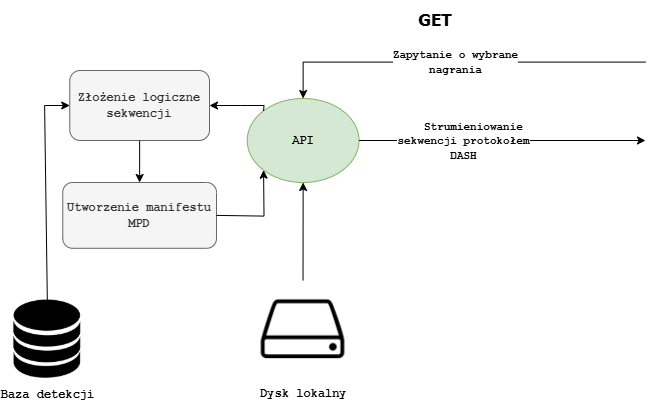

The diagram above was exported from draw.io. Its source (the exported page's mxGraphModel, read from the mxfile embedded in the PNG):
<mxGraphModel dx="1286" dy="886" grid="1" gridSize="10" guides="1" tooltips="1" connect="1" arrows="1" fold="1" page="1" pageScale="1" pageWidth="827" pageHeight="1169" math="0" shadow="0">
  <root>
    <mxCell id="0" />
    <mxCell id="1" parent="0" />
    <mxCell id="7269gK4JVVEv0Hjo_xtM-27" value="&lt;font style=&quot;font-size: 17px;&quot; face=&quot;Tahoma&quot;&gt;&lt;b style=&quot;&quot;&gt;GET&lt;/b&gt;&lt;/font&gt;" style="text;html=1;align=center;verticalAlign=middle;whiteSpace=wrap;rounded=0;" vertex="1" parent="1">
      <mxGeometry x="858.4615384615385" y="401.30000000000007" width="83.84615384615384" height="42.00000000000001" as="geometry" />
    </mxCell>
    <mxCell id="7269gK4JVVEv0Hjo_xtM-28" value="&lt;font face=&quot;Courier New&quot;&gt;&lt;b&gt;API&lt;/b&gt;&lt;/font&gt;" style="ellipse;whiteSpace=wrap;html=1;fillColor=#d5e8d4;strokeColor=#82b366;" vertex="1" parent="1">
      <mxGeometry x="711.7307692307693" y="500.00000000000006" width="111.7948717948718" height="84.00000000000001" as="geometry" />
    </mxCell>
    <mxCell id="7269gK4JVVEv0Hjo_xtM-29" value="&lt;font face=&quot;Courier New&quot;&gt;&lt;b&gt;Zapytanie o wybrane&lt;/b&gt;&lt;/font&gt;&lt;div&gt;&lt;font face=&quot;Courier New&quot;&gt;&lt;b&gt;nagrania&lt;/b&gt;&lt;/font&gt;&lt;/div&gt;" style="endArrow=classic;html=1;rounded=0;entryX=0.5;entryY=0;entryDx=0;entryDy=0;" edge="1" parent="1" target="7269gK4JVVEv0Hjo_xtM-28">
      <mxGeometry width="50" height="50" relative="1" as="geometry">
        <mxPoint x="1110" y="463.6" as="sourcePoint" />
        <mxPoint x="767.6282051282051" y="476.90000000000003" as="targetPoint" />
        <Array as="points">
          <mxPoint x="767.6282051282051" y="463.6" />
        </Array>
        <mxPoint as="offset" />
      </mxGeometry>
    </mxCell>
    <mxCell id="7269gK4JVVEv0Hjo_xtM-30" value="&lt;span style=&quot;background-color: rgb(255, 255, 255);&quot;&gt;&lt;b&gt;Baza detekcji&lt;/b&gt;&lt;/span&gt;" style="shape=image;verticalLabelPosition=bottom;labelBackgroundColor=default;verticalAlign=top;aspect=fixed;imageAspect=0;image=https://uxwing.com/wp-content/themes/uxwing/download/web-app-development/database-icon.png;fontFamily=Courier New;html=1;spacingTop=3;" vertex="1" parent="1">
      <mxGeometry x="472.7692307692308" y="701.6" width="78.09686609686611" height="78.09686609686611" as="geometry" />
    </mxCell>
    <mxCell id="7269gK4JVVEv0Hjo_xtM-31" value="&lt;div style=&quot;line-height: 160%;&quot;&gt;&lt;span style=&quot;background-color: rgb(255, 255, 255);&quot;&gt;&lt;b&gt;Dysk lokalny&lt;/b&gt;&lt;/span&gt;&lt;/div&gt;" style="shape=image;verticalLabelPosition=bottom;labelBackgroundColor=default;verticalAlign=top;aspect=fixed;imageAspect=0;image=https://static.thenounproject.com/png/644557-200.png;fontFamily=Courier New;html=1;labelBorderColor=none;" vertex="1" parent="1">
      <mxGeometry x="718.7179487179487" y="682.0000000000001" width="97.62108262108262" height="97.62108262108262" as="geometry" />
    </mxCell>
    <mxCell id="7269gK4JVVEv0Hjo_xtM-32" value="&lt;font face=&quot;Courier New&quot;&gt;&lt;b&gt;Złożenie logiczne sekwencji&lt;/b&gt;&lt;/font&gt;" style="rounded=1;whiteSpace=wrap;html=1;fillColor=#f5f5f5;fontColor=#333333;strokeColor=#666666;" vertex="1" parent="1">
      <mxGeometry x="534.2564102564103" y="472.00000000000006" width="139.74358974358975" height="70" as="geometry" />
    </mxCell>
    <mxCell id="7269gK4JVVEv0Hjo_xtM-33" value="&lt;font face=&quot;Courier New&quot;&gt;&lt;b&gt;Utworzenie manifestu MPD&lt;/b&gt;&lt;/font&gt;" style="rounded=1;whiteSpace=wrap;html=1;fillColor=#f5f5f5;fontColor=#333333;strokeColor=#666666;" vertex="1" parent="1">
      <mxGeometry x="527.2692307692307" y="584.0000000000001" width="153.71794871794873" height="65.80000000000001" as="geometry" />
    </mxCell>
    <mxCell id="7269gK4JVVEv0Hjo_xtM-34" value="" style="endArrow=classic;html=1;rounded=0;exitX=0;exitY=0;exitDx=0;exitDy=0;entryX=1;entryY=0.5;entryDx=0;entryDy=0;" edge="1" parent="1" source="7269gK4JVVEv0Hjo_xtM-28" target="7269gK4JVVEv0Hjo_xtM-32">
      <mxGeometry width="50" height="50" relative="1" as="geometry">
        <mxPoint x="690.7692307692307" y="556.0000000000001" as="sourcePoint" />
        <mxPoint x="760.6410256410256" y="486.0000000000001" as="targetPoint" />
        <Array as="points">
          <mxPoint x="728.5000000000001" y="507" />
          <mxPoint x="704.7435897435898" y="507" />
        </Array>
      </mxGeometry>
    </mxCell>
    <mxCell id="7269gK4JVVEv0Hjo_xtM-35" value="" style="endArrow=classic;html=1;rounded=0;exitX=0.5;exitY=1;exitDx=0;exitDy=0;entryX=0.5;entryY=0;entryDx=0;entryDy=0;" edge="1" parent="1" source="7269gK4JVVEv0Hjo_xtM-32" target="7269gK4JVVEv0Hjo_xtM-33">
      <mxGeometry width="50" height="50" relative="1" as="geometry">
        <mxPoint x="620.8974358974359" y="528" as="sourcePoint" />
        <mxPoint x="690.7692307692307" y="458.00000000000006" as="targetPoint" />
      </mxGeometry>
    </mxCell>
    <mxCell id="7269gK4JVVEv0Hjo_xtM-36" value="" style="endArrow=classic;html=1;rounded=0;exitX=0.5;exitY=0;exitDx=0;exitDy=0;entryX=0;entryY=0.5;entryDx=0;entryDy=0;" edge="1" parent="1" source="7269gK4JVVEv0Hjo_xtM-30" target="7269gK4JVVEv0Hjo_xtM-32">
      <mxGeometry width="50" height="50" relative="1" as="geometry">
        <mxPoint x="634.8717948717949" y="654" as="sourcePoint" />
        <mxPoint x="704.7435897435898" y="584.0000000000001" as="targetPoint" />
        <Array as="points">
          <mxPoint x="509.10256410256414" y="507" />
        </Array>
      </mxGeometry>
    </mxCell>
    <mxCell id="7269gK4JVVEv0Hjo_xtM-37" value="" style="endArrow=classic;html=1;rounded=0;exitX=1;exitY=0.5;exitDx=0;exitDy=0;entryX=0;entryY=1;entryDx=0;entryDy=0;" edge="1" parent="1" source="7269gK4JVVEv0Hjo_xtM-33" target="7269gK4JVVEv0Hjo_xtM-28">
      <mxGeometry width="50" height="50" relative="1" as="geometry">
        <mxPoint x="634.8717948717949" y="654" as="sourcePoint" />
        <mxPoint x="704.7435897435898" y="584.0000000000001" as="targetPoint" />
        <Array as="points">
          <mxPoint x="728.5000000000001" y="617.6" />
        </Array>
      </mxGeometry>
    </mxCell>
    <mxCell id="7269gK4JVVEv0Hjo_xtM-38" value="" style="endArrow=classic;html=1;rounded=0;exitX=0.5;exitY=0;exitDx=0;exitDy=0;entryX=0.5;entryY=1;entryDx=0;entryDy=0;" edge="1" parent="1" source="7269gK4JVVEv0Hjo_xtM-31" target="7269gK4JVVEv0Hjo_xtM-28">
      <mxGeometry width="50" height="50" relative="1" as="geometry">
        <mxPoint x="634.8717948717949" y="654" as="sourcePoint" />
        <mxPoint x="704.7435897435898" y="584.0000000000001" as="targetPoint" />
      </mxGeometry>
    </mxCell>
    <mxCell id="7269gK4JVVEv0Hjo_xtM-39" value="" style="endArrow=classic;html=1;rounded=0;exitX=1;exitY=0.5;exitDx=0;exitDy=0;" edge="1" parent="1" source="7269gK4JVVEv0Hjo_xtM-28">
      <mxGeometry width="50" height="50" relative="1" as="geometry">
        <mxPoint x="634.8717948717949" y="654" as="sourcePoint" />
        <mxPoint x="1110" y="542.0000000000001" as="targetPoint" />
      </mxGeometry>
    </mxCell>
    <mxCell id="7269gK4JVVEv0Hjo_xtM-40" value="&lt;font face=&quot;Courier New&quot;&gt;&lt;b&gt;&amp;nbsp; &amp;nbsp;Strumieniowanie&lt;/b&gt;&lt;/font&gt;&lt;div&gt;&lt;font face=&quot;Courier New&quot;&gt;&lt;b&gt;sekwencji protokołem&lt;/b&gt;&lt;/font&gt;&lt;/div&gt;&lt;div&gt;&lt;font face=&quot;Courier New&quot;&gt;&lt;b&gt;DASH&lt;/b&gt;&lt;/font&gt;&lt;/div&gt;" style="edgeLabel;html=1;align=center;verticalAlign=middle;resizable=0;points=[];" vertex="1" connectable="0" parent="7269gK4JVVEv0Hjo_xtM-39">
      <mxGeometry x="-0.2719" relative="1" as="geometry">
        <mxPoint as="offset" />
      </mxGeometry>
    </mxCell>
  </root>
</mxGraphModel>